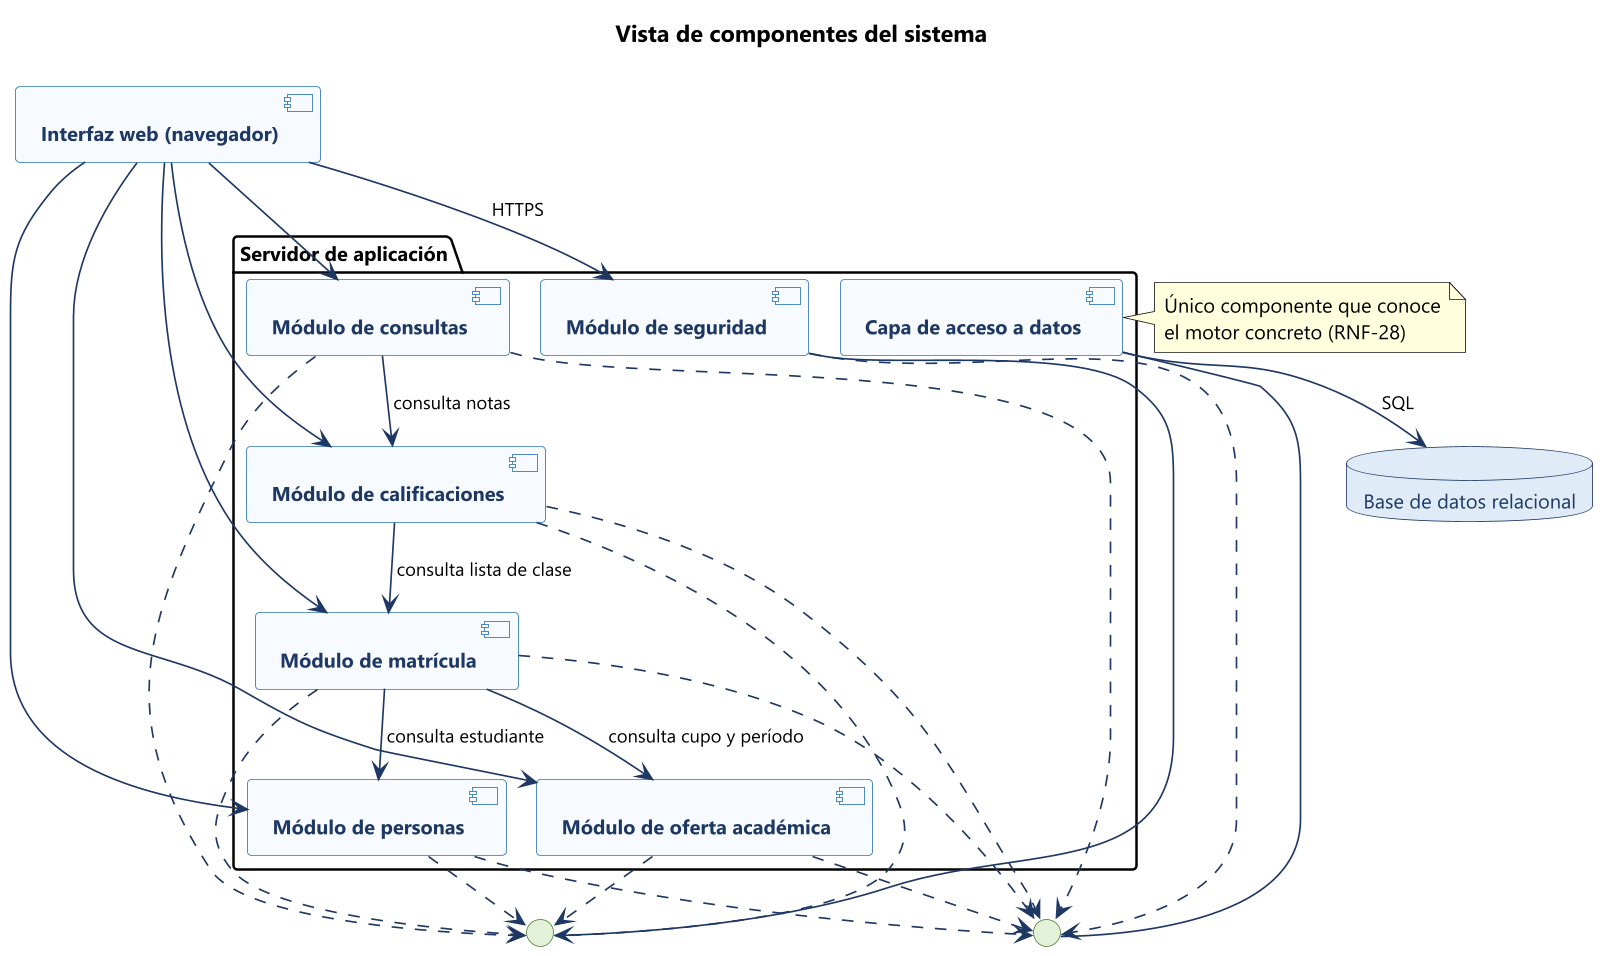

The diagram above was rendered by PlantUML. Its source (embedded in the PNG):
@startuml 17-componentes
!pragma layout smetana
skinparam dpi 160
skinparam defaultFontName "Segoe UI"
skinparam defaultFontSize 12
skinparam shadowing false
skinparam backgroundColor #FFFFFF
skinparam ArrowColor #1F3864
skinparam ArrowFontSize 11
skinparam component {
  BorderColor #2E75B6
  BackgroundColor #F7FAFE
  FontColor #1F3864
  FontStyle bold
}
skinparam interface {
  BorderColor #548235
  BackgroundColor #E2F0D9
  FontColor #375623
}
skinparam database {
  BorderColor #1F3864
  BackgroundColor #DEEBF7
  FontColor #1F3864
}

title Vista de componentes del sistema

component "Interfaz web (navegador)" as UI

package "Servidor de aplicación" {
  component "Módulo de seguridad" as SEG
  component "Módulo de personas" as PER
  component "Módulo de oferta académica" as OFE
  component "Módulo de matrícula" as MAT
  component "Módulo de calificaciones" as CAL
  component "Módulo de consultas" as CON
  component "Capa de acceso a datos" as DAT
}

database "Base de datos relacional" as BD

interface "IAutorizacion" as IAuz
interface "IRepositorio" as IRep

UI --> SEG : HTTPS
UI --> PER
UI --> OFE
UI --> MAT
UI --> CAL
UI --> CON

SEG -- IAuz
PER ..> IAuz
OFE ..> IAuz
MAT ..> IAuz
CAL ..> IAuz
CON ..> IAuz

MAT --> OFE : consulta cupo y período
MAT --> PER : consulta estudiante
CAL --> MAT : consulta lista de clase
CON --> CAL : consulta notas

DAT -- IRep
SEG ..> IRep
PER ..> IRep
OFE ..> IRep
MAT ..> IRep
CAL ..> IRep
CON ..> IRep

DAT --> BD : SQL

note right of DAT
  Único componente que conoce
  el motor concreto (RNF-28)
end note
@enduml